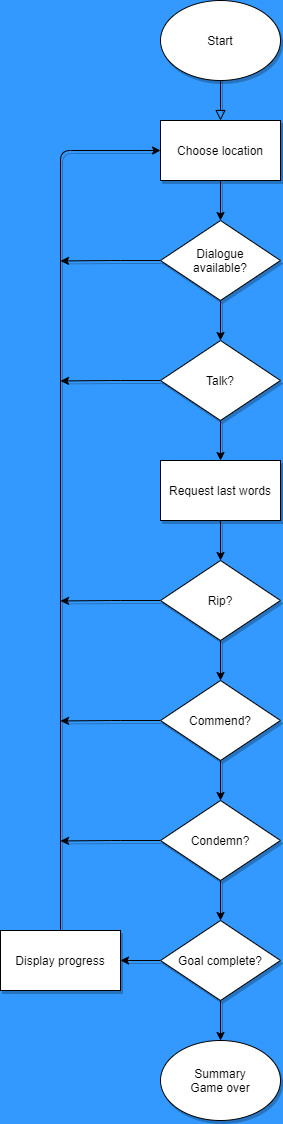

The diagram above was exported from draw.io. Its source (the exported page's mxGraphModel, read from the mxfile embedded in the PNG):
<mxGraphModel dx="2022" dy="764" grid="0" gridSize="10" guides="1" tooltips="1" connect="1" arrows="1" fold="1" page="1" pageScale="1" pageWidth="827" pageHeight="1169" background="#3399FF" math="0" shadow="0">
  <root>
    <mxCell id="WIyWlLk6GJQsqaUBKTNV-0" />
    <mxCell id="WIyWlLk6GJQsqaUBKTNV-1" parent="WIyWlLk6GJQsqaUBKTNV-0" />
    <mxCell id="WIyWlLk6GJQsqaUBKTNV-2" value="" style="html=1;jettySize=auto;orthogonalLoop=1;fontSize=11;endArrow=block;endFill=0;endSize=8;strokeWidth=1;shadow=1;labelBackgroundColor=none;edgeStyle=orthogonalEdgeStyle;" parent="WIyWlLk6GJQsqaUBKTNV-1" edge="1">
      <mxGeometry relative="1" as="geometry">
        <mxPoint x="494" y="95" as="sourcePoint" />
        <mxPoint x="494" y="145" as="targetPoint" />
      </mxGeometry>
    </mxCell>
    <mxCell id="m63ASy_w9zsRu4FAQGx2-0" value="Start" style="ellipse;whiteSpace=wrap;html=1;shadow=1;" parent="WIyWlLk6GJQsqaUBKTNV-1" vertex="1">
      <mxGeometry x="434" y="25" width="120" height="80" as="geometry" />
    </mxCell>
    <mxCell id="m63ASy_w9zsRu4FAQGx2-7" style="edgeStyle=orthogonalEdgeStyle;orthogonalLoop=1;jettySize=auto;html=1;exitX=0.5;exitY=1;exitDx=0;exitDy=0;entryX=0.5;entryY=0;entryDx=0;entryDy=0;shadow=1;" parent="WIyWlLk6GJQsqaUBKTNV-1" source="m63ASy_w9zsRu4FAQGx2-2" target="m63ASy_w9zsRu4FAQGx2-3" edge="1">
      <mxGeometry relative="1" as="geometry" />
    </mxCell>
    <mxCell id="m63ASy_w9zsRu4FAQGx2-2" value="Choose location" style="whiteSpace=wrap;html=1;shadow=1;" parent="WIyWlLk6GJQsqaUBKTNV-1" vertex="1">
      <mxGeometry x="434" y="145" width="120" height="60" as="geometry" />
    </mxCell>
    <mxCell id="m63ASy_w9zsRu4FAQGx2-25" style="edgeStyle=orthogonalEdgeStyle;orthogonalLoop=1;jettySize=auto;html=1;exitX=0.5;exitY=1;exitDx=0;exitDy=0;entryX=0.5;entryY=0;entryDx=0;entryDy=0;shadow=1;" parent="WIyWlLk6GJQsqaUBKTNV-1" source="m63ASy_w9zsRu4FAQGx2-3" edge="1">
      <mxGeometry relative="1" as="geometry">
        <mxPoint x="494" y="365" as="targetPoint" />
      </mxGeometry>
    </mxCell>
    <mxCell id="m63ASy_w9zsRu4FAQGx2-64" style="edgeStyle=orthogonalEdgeStyle;orthogonalLoop=1;jettySize=auto;html=1;exitX=0;exitY=0.5;exitDx=0;exitDy=0;shadow=1;" parent="WIyWlLk6GJQsqaUBKTNV-1" source="m63ASy_w9zsRu4FAQGx2-3" edge="1">
      <mxGeometry relative="1" as="geometry">
        <mxPoint x="334" y="285.42857142857156" as="targetPoint" />
      </mxGeometry>
    </mxCell>
    <mxCell id="m63ASy_w9zsRu4FAQGx2-3" value="Dialogue&lt;br&gt;available?" style="rhombus;whiteSpace=wrap;html=1;shadow=1;" parent="WIyWlLk6GJQsqaUBKTNV-1" vertex="1">
      <mxGeometry x="434" y="245" width="120" height="80" as="geometry" />
    </mxCell>
    <mxCell id="m63ASy_w9zsRu4FAQGx2-32" style="edgeStyle=orthogonalEdgeStyle;orthogonalLoop=1;jettySize=auto;html=1;exitX=0.5;exitY=1;exitDx=0;exitDy=0;entryX=0.5;entryY=0;entryDx=0;entryDy=0;shadow=1;" parent="WIyWlLk6GJQsqaUBKTNV-1" target="m63ASy_w9zsRu4FAQGx2-29" edge="1">
      <mxGeometry relative="1" as="geometry">
        <mxPoint x="494" y="545" as="sourcePoint" />
      </mxGeometry>
    </mxCell>
    <mxCell id="m63ASy_w9zsRu4FAQGx2-43" style="edgeStyle=orthogonalEdgeStyle;orthogonalLoop=1;jettySize=auto;html=1;exitX=0.5;exitY=1;exitDx=0;exitDy=0;entryX=0.5;entryY=0;entryDx=0;entryDy=0;shadow=1;" parent="WIyWlLk6GJQsqaUBKTNV-1" source="m63ASy_w9zsRu4FAQGx2-10" target="m63ASy_w9zsRu4FAQGx2-42" edge="1">
      <mxGeometry relative="1" as="geometry" />
    </mxCell>
    <mxCell id="m63ASy_w9zsRu4FAQGx2-65" style="edgeStyle=orthogonalEdgeStyle;orthogonalLoop=1;jettySize=auto;html=1;exitX=0;exitY=0.5;exitDx=0;exitDy=0;shadow=1;" parent="WIyWlLk6GJQsqaUBKTNV-1" source="m63ASy_w9zsRu4FAQGx2-10" edge="1">
      <mxGeometry relative="1" as="geometry">
        <mxPoint x="334" y="405.42857142857156" as="targetPoint" />
      </mxGeometry>
    </mxCell>
    <mxCell id="m63ASy_w9zsRu4FAQGx2-10" value="Talk?" style="rhombus;whiteSpace=wrap;html=1;shadow=1;" parent="WIyWlLk6GJQsqaUBKTNV-1" vertex="1">
      <mxGeometry x="434" y="365" width="120" height="80" as="geometry" />
    </mxCell>
    <mxCell id="m63ASy_w9zsRu4FAQGx2-36" style="edgeStyle=orthogonalEdgeStyle;orthogonalLoop=1;jettySize=auto;html=1;exitX=0.5;exitY=1;exitDx=0;exitDy=0;entryX=0.5;entryY=0;entryDx=0;entryDy=0;shadow=1;" parent="WIyWlLk6GJQsqaUBKTNV-1" source="m63ASy_w9zsRu4FAQGx2-29" target="m63ASy_w9zsRu4FAQGx2-34" edge="1">
      <mxGeometry relative="1" as="geometry" />
    </mxCell>
    <mxCell id="m63ASy_w9zsRu4FAQGx2-66" style="edgeStyle=orthogonalEdgeStyle;orthogonalLoop=1;jettySize=auto;html=1;exitX=0;exitY=0.5;exitDx=0;exitDy=0;shadow=1;" parent="WIyWlLk6GJQsqaUBKTNV-1" source="m63ASy_w9zsRu4FAQGx2-29" edge="1">
      <mxGeometry relative="1" as="geometry">
        <mxPoint x="334" y="625.4285714285716" as="targetPoint" />
      </mxGeometry>
    </mxCell>
    <mxCell id="m63ASy_w9zsRu4FAQGx2-29" value="Rip?" style="rhombus;whiteSpace=wrap;html=1;shadow=1;" parent="WIyWlLk6GJQsqaUBKTNV-1" vertex="1">
      <mxGeometry x="434" y="585" width="120" height="80" as="geometry" />
    </mxCell>
    <mxCell id="m63ASy_w9zsRu4FAQGx2-47" style="edgeStyle=orthogonalEdgeStyle;orthogonalLoop=1;jettySize=auto;html=1;exitX=0.5;exitY=1;exitDx=0;exitDy=0;entryX=0.5;entryY=0;entryDx=0;entryDy=0;shadow=1;" parent="WIyWlLk6GJQsqaUBKTNV-1" source="m63ASy_w9zsRu4FAQGx2-34" target="m63ASy_w9zsRu4FAQGx2-35" edge="1">
      <mxGeometry relative="1" as="geometry" />
    </mxCell>
    <mxCell id="m63ASy_w9zsRu4FAQGx2-67" style="edgeStyle=orthogonalEdgeStyle;orthogonalLoop=1;jettySize=auto;html=1;exitX=0;exitY=0.5;exitDx=0;exitDy=0;shadow=1;" parent="WIyWlLk6GJQsqaUBKTNV-1" source="m63ASy_w9zsRu4FAQGx2-34" edge="1">
      <mxGeometry relative="1" as="geometry">
        <mxPoint x="334" y="745.4285714285716" as="targetPoint" />
      </mxGeometry>
    </mxCell>
    <mxCell id="m63ASy_w9zsRu4FAQGx2-34" value="Commend?" style="rhombus;whiteSpace=wrap;html=1;shadow=1;" parent="WIyWlLk6GJQsqaUBKTNV-1" vertex="1">
      <mxGeometry x="434" y="705" width="120" height="80" as="geometry" />
    </mxCell>
    <mxCell id="m63ASy_w9zsRu4FAQGx2-59" style="edgeStyle=orthogonalEdgeStyle;orthogonalLoop=1;jettySize=auto;html=1;exitX=0.5;exitY=1;exitDx=0;exitDy=0;entryX=0.5;entryY=0;entryDx=0;entryDy=0;shadow=1;" parent="WIyWlLk6GJQsqaUBKTNV-1" source="m63ASy_w9zsRu4FAQGx2-35" target="m63ASy_w9zsRu4FAQGx2-55" edge="1">
      <mxGeometry relative="1" as="geometry" />
    </mxCell>
    <mxCell id="m63ASy_w9zsRu4FAQGx2-68" style="edgeStyle=orthogonalEdgeStyle;orthogonalLoop=1;jettySize=auto;html=1;exitX=0;exitY=0.5;exitDx=0;exitDy=0;shadow=1;" parent="WIyWlLk6GJQsqaUBKTNV-1" source="m63ASy_w9zsRu4FAQGx2-35" edge="1">
      <mxGeometry relative="1" as="geometry">
        <mxPoint x="334" y="865.4285714285716" as="targetPoint" />
      </mxGeometry>
    </mxCell>
    <mxCell id="m63ASy_w9zsRu4FAQGx2-35" value="Condemn?" style="rhombus;whiteSpace=wrap;html=1;shadow=1;" parent="WIyWlLk6GJQsqaUBKTNV-1" vertex="1">
      <mxGeometry x="434" y="825" width="120" height="80" as="geometry" />
    </mxCell>
    <mxCell id="m63ASy_w9zsRu4FAQGx2-42" value="Request last words" style="whiteSpace=wrap;html=1;shadow=1;" parent="WIyWlLk6GJQsqaUBKTNV-1" vertex="1">
      <mxGeometry x="434" y="485" width="120" height="60" as="geometry" />
    </mxCell>
    <mxCell id="m63ASy_w9zsRu4FAQGx2-63" style="edgeStyle=orthogonalEdgeStyle;orthogonalLoop=1;jettySize=auto;html=1;exitX=0.5;exitY=0;exitDx=0;exitDy=0;entryX=0;entryY=0.5;entryDx=0;entryDy=0;shadow=1;" parent="WIyWlLk6GJQsqaUBKTNV-1" source="m63ASy_w9zsRu4FAQGx2-44" target="m63ASy_w9zsRu4FAQGx2-2" edge="1">
      <mxGeometry relative="1" as="geometry" />
    </mxCell>
    <mxCell id="m63ASy_w9zsRu4FAQGx2-44" value="Display progress" style="whiteSpace=wrap;html=1;shadow=1;" parent="WIyWlLk6GJQsqaUBKTNV-1" vertex="1">
      <mxGeometry x="274" y="955" width="120" height="60" as="geometry" />
    </mxCell>
    <mxCell id="m63ASy_w9zsRu4FAQGx2-61" style="edgeStyle=orthogonalEdgeStyle;orthogonalLoop=1;jettySize=auto;html=1;exitX=0.5;exitY=1;exitDx=0;exitDy=0;entryX=0.5;entryY=0;entryDx=0;entryDy=0;shadow=1;" parent="WIyWlLk6GJQsqaUBKTNV-1" source="m63ASy_w9zsRu4FAQGx2-55" target="m63ASy_w9zsRu4FAQGx2-60" edge="1">
      <mxGeometry relative="1" as="geometry" />
    </mxCell>
    <mxCell id="m63ASy_w9zsRu4FAQGx2-62" style="edgeStyle=orthogonalEdgeStyle;orthogonalLoop=1;jettySize=auto;html=1;exitX=0;exitY=0.5;exitDx=0;exitDy=0;entryX=1;entryY=0.5;entryDx=0;entryDy=0;shadow=1;" parent="WIyWlLk6GJQsqaUBKTNV-1" source="m63ASy_w9zsRu4FAQGx2-55" target="m63ASy_w9zsRu4FAQGx2-44" edge="1">
      <mxGeometry relative="1" as="geometry" />
    </mxCell>
    <mxCell id="m63ASy_w9zsRu4FAQGx2-55" value="Goal complete?" style="rhombus;whiteSpace=wrap;html=1;shadow=1;" parent="WIyWlLk6GJQsqaUBKTNV-1" vertex="1">
      <mxGeometry x="434" y="945" width="120" height="80" as="geometry" />
    </mxCell>
    <mxCell id="m63ASy_w9zsRu4FAQGx2-60" value="Summary&lt;br&gt;Game over&lt;br&gt;" style="ellipse;whiteSpace=wrap;html=1;shadow=1;" parent="WIyWlLk6GJQsqaUBKTNV-1" vertex="1">
      <mxGeometry x="434" y="1065" width="120" height="80" as="geometry" />
    </mxCell>
  </root>
</mxGraphModel>